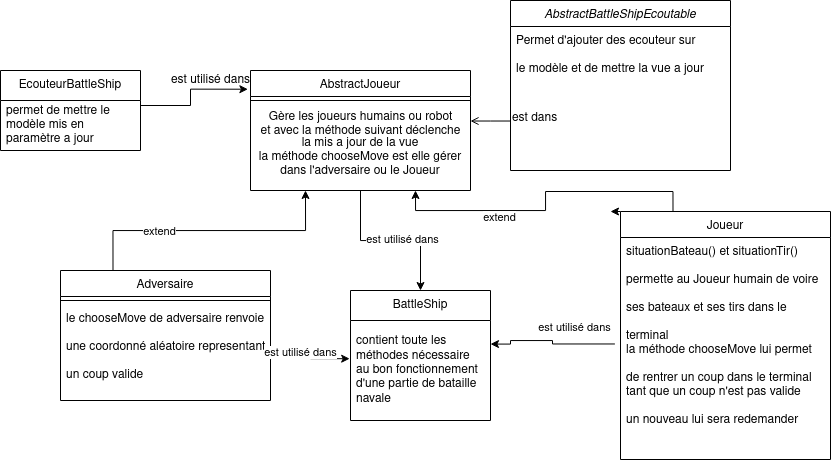

The diagram above was exported from draw.io. Its source (the exported page's mxGraphModel, read from the mxfile embedded in the PNG):
<mxGraphModel dx="1132" dy="493" grid="1" gridSize="10" guides="1" tooltips="1" connect="1" arrows="1" fold="1" page="1" pageScale="1" pageWidth="827" pageHeight="1169" math="0" shadow="0">
  <root>
    <mxCell id="WIyWlLk6GJQsqaUBKTNV-0" />
    <mxCell id="WIyWlLk6GJQsqaUBKTNV-1" parent="WIyWlLk6GJQsqaUBKTNV-0" />
    <mxCell id="zkfFHV4jXpPFQw0GAbJ--0" value="AbstractBattleShipEcoutable" style="swimlane;fontStyle=2;align=center;verticalAlign=top;childLayout=stackLayout;horizontal=1;startSize=26;horizontalStack=0;resizeParent=1;resizeLast=0;collapsible=1;marginBottom=0;rounded=0;shadow=0;strokeWidth=1;" parent="WIyWlLk6GJQsqaUBKTNV-1" vertex="1">
      <mxGeometry x="600" y="10" width="220" height="170" as="geometry">
        <mxRectangle x="230" y="140" width="160" height="26" as="alternateBounds" />
      </mxGeometry>
    </mxCell>
    <mxCell id="zkfFHV4jXpPFQw0GAbJ--3" value="Permet d'ajouter des ecouteur sur &#10;&#10;le modèle et de mettre la vue a jour " style="text;align=left;verticalAlign=top;spacingLeft=4;spacingRight=4;overflow=hidden;rotatable=0;points=[[0,0.5],[1,0.5]];portConstraint=eastwest;rounded=0;shadow=0;html=0;" parent="zkfFHV4jXpPFQw0GAbJ--0" vertex="1">
      <mxGeometry y="26" width="220" height="84" as="geometry" />
    </mxCell>
    <mxCell id="PyxajdQGGaMYTs1aua4E-49" style="edgeStyle=orthogonalEdgeStyle;rounded=0;orthogonalLoop=1;jettySize=auto;html=1;exitX=0.5;exitY=1;exitDx=0;exitDy=0;" edge="1" parent="WIyWlLk6GJQsqaUBKTNV-1" source="zkfFHV4jXpPFQw0GAbJ--17" target="PyxajdQGGaMYTs1aua4E-34">
      <mxGeometry relative="1" as="geometry" />
    </mxCell>
    <mxCell id="PyxajdQGGaMYTs1aua4E-50" value="est utilisé dans " style="edgeLabel;html=1;align=center;verticalAlign=middle;resizable=0;points=[];" vertex="1" connectable="0" parent="PyxajdQGGaMYTs1aua4E-49">
      <mxGeometry x="0.1498" y="2" relative="1" as="geometry">
        <mxPoint as="offset" />
      </mxGeometry>
    </mxCell>
    <mxCell id="zkfFHV4jXpPFQw0GAbJ--17" value="AbstractJoueur" style="swimlane;fontStyle=0;align=center;verticalAlign=top;childLayout=stackLayout;horizontal=1;startSize=26;horizontalStack=0;resizeParent=1;resizeLast=0;collapsible=1;marginBottom=0;rounded=0;shadow=0;strokeWidth=1;" parent="WIyWlLk6GJQsqaUBKTNV-1" vertex="1">
      <mxGeometry x="340" y="80" width="220" height="120" as="geometry">
        <mxRectangle x="550" y="140" width="160" height="26" as="alternateBounds" />
      </mxGeometry>
    </mxCell>
    <mxCell id="zkfFHV4jXpPFQw0GAbJ--23" value="" style="line;html=1;strokeWidth=1;align=left;verticalAlign=middle;spacingTop=-1;spacingLeft=3;spacingRight=3;rotatable=0;labelPosition=right;points=[];portConstraint=eastwest;" parent="zkfFHV4jXpPFQw0GAbJ--17" vertex="1">
      <mxGeometry y="26" width="220" height="8" as="geometry" />
    </mxCell>
    <mxCell id="PyxajdQGGaMYTs1aua4E-5" value="&lt;div&gt;Gère les joueurs humains ou robot&lt;/div&gt;&lt;div&gt;et avec la méthode suivant déclenche &lt;br&gt; &lt;/div&gt;" style="text;html=1;align=center;verticalAlign=middle;resizable=0;points=[];autosize=1;strokeColor=none;fillColor=none;" vertex="1" parent="zkfFHV4jXpPFQw0GAbJ--17">
      <mxGeometry y="34" width="220" height="40" as="geometry" />
    </mxCell>
    <mxCell id="PyxajdQGGaMYTs1aua4E-8" value="&lt;div&gt;la mis a jour de la vue &lt;br&gt;&lt;/div&gt;&lt;div&gt;la méthode chooseMove est elle gérer&lt;/div&gt;&lt;div&gt;dans l'adversaire ou le Joueur&lt;br&gt;&lt;/div&gt;" style="text;html=1;strokeColor=none;fillColor=none;align=center;verticalAlign=middle;whiteSpace=wrap;rounded=0;" vertex="1" parent="zkfFHV4jXpPFQw0GAbJ--17">
      <mxGeometry y="74" width="220" height="26" as="geometry" />
    </mxCell>
    <mxCell id="zkfFHV4jXpPFQw0GAbJ--26" value="" style="endArrow=open;shadow=0;strokeWidth=1;rounded=0;endFill=1;edgeStyle=elbowEdgeStyle;elbow=vertical;" parent="WIyWlLk6GJQsqaUBKTNV-1" source="zkfFHV4jXpPFQw0GAbJ--0" target="zkfFHV4jXpPFQw0GAbJ--17" edge="1">
      <mxGeometry x="0.5" y="41" relative="1" as="geometry">
        <mxPoint x="380" y="192" as="sourcePoint" />
        <mxPoint x="540" y="192" as="targetPoint" />
        <mxPoint x="-40" y="32" as="offset" />
      </mxGeometry>
    </mxCell>
    <mxCell id="zkfFHV4jXpPFQw0GAbJ--27" value="est dans " style="resizable=0;align=left;verticalAlign=bottom;labelBackgroundColor=none;fontSize=12;" parent="zkfFHV4jXpPFQw0GAbJ--26" connectable="0" vertex="1">
      <mxGeometry x="-1" relative="1" as="geometry">
        <mxPoint y="4" as="offset" />
      </mxGeometry>
    </mxCell>
    <mxCell id="PyxajdQGGaMYTs1aua4E-42" style="edgeStyle=orthogonalEdgeStyle;rounded=0;orthogonalLoop=1;jettySize=auto;html=1;exitX=0.25;exitY=0;exitDx=0;exitDy=0;entryX=0.75;entryY=1;entryDx=0;entryDy=0;" edge="1" parent="WIyWlLk6GJQsqaUBKTNV-1" source="PyxajdQGGaMYTs1aua4E-10" target="zkfFHV4jXpPFQw0GAbJ--17">
      <mxGeometry relative="1" as="geometry" />
    </mxCell>
    <mxCell id="PyxajdQGGaMYTs1aua4E-43" value="extend" style="edgeLabel;html=1;align=center;verticalAlign=middle;resizable=0;points=[];" vertex="1" connectable="0" parent="PyxajdQGGaMYTs1aua4E-42">
      <mxGeometry x="0.3425" y="6" relative="1" as="geometry">
        <mxPoint as="offset" />
      </mxGeometry>
    </mxCell>
    <mxCell id="PyxajdQGGaMYTs1aua4E-59" style="edgeStyle=orthogonalEdgeStyle;rounded=0;orthogonalLoop=1;jettySize=auto;html=1;exitX=0;exitY=0;exitDx=0;exitDy=0;" edge="1" parent="WIyWlLk6GJQsqaUBKTNV-1" source="PyxajdQGGaMYTs1aua4E-10">
      <mxGeometry relative="1" as="geometry">
        <mxPoint x="700" y="221.11764705882354" as="targetPoint" />
      </mxGeometry>
    </mxCell>
    <mxCell id="PyxajdQGGaMYTs1aua4E-10" value="Joueur" style="swimlane;fontStyle=0;align=center;verticalAlign=top;childLayout=stackLayout;horizontal=1;startSize=26;horizontalStack=0;resizeParent=1;resizeLast=0;collapsible=1;marginBottom=0;rounded=0;shadow=0;strokeWidth=1;" vertex="1" parent="WIyWlLk6GJQsqaUBKTNV-1">
      <mxGeometry x="710" y="221" width="210" height="248" as="geometry">
        <mxRectangle x="340" y="380" width="170" height="26" as="alternateBounds" />
      </mxGeometry>
    </mxCell>
    <mxCell id="PyxajdQGGaMYTs1aua4E-11" value="situationBateau() et situationTir() &#10;&#10;permette au Joueur humain de voire &#10;&#10;ses bateaux et ses tirs dans le &#10;&#10;terminal&#10;la méthode chooseMove lui permet &#10;&#10;de rentrer un coup dans le terminal&#10;tant que un coup n'est pas valide &#10;&#10;un nouveau lui sera redemander&#10; &#10;" style="text;align=left;verticalAlign=top;spacingLeft=4;spacingRight=4;overflow=hidden;rotatable=0;points=[[0,0.5],[1,0.5]];portConstraint=eastwest;" vertex="1" parent="PyxajdQGGaMYTs1aua4E-10">
      <mxGeometry y="26" width="210" height="214" as="geometry" />
    </mxCell>
    <mxCell id="PyxajdQGGaMYTs1aua4E-15" value="Adversaire" style="swimlane;fontStyle=0;align=center;verticalAlign=top;childLayout=stackLayout;horizontal=1;startSize=26;horizontalStack=0;resizeParent=1;resizeLast=0;collapsible=1;marginBottom=0;rounded=0;shadow=0;strokeWidth=1;" vertex="1" parent="WIyWlLk6GJQsqaUBKTNV-1">
      <mxGeometry x="150" y="280" width="210" height="130" as="geometry">
        <mxRectangle x="340" y="380" width="170" height="26" as="alternateBounds" />
      </mxGeometry>
    </mxCell>
    <mxCell id="PyxajdQGGaMYTs1aua4E-17" value="" style="line;html=1;strokeWidth=1;align=left;verticalAlign=middle;spacingTop=-1;spacingLeft=3;spacingRight=3;rotatable=0;labelPosition=right;points=[];portConstraint=eastwest;" vertex="1" parent="PyxajdQGGaMYTs1aua4E-15">
      <mxGeometry y="26" width="210" height="8" as="geometry" />
    </mxCell>
    <mxCell id="PyxajdQGGaMYTs1aua4E-16" value="le chooseMove de adversaire renvoie &#10;&#10;une coordonné aléatoire representant &#10;&#10;un coup valide&#10;" style="text;align=left;verticalAlign=top;spacingLeft=4;spacingRight=4;overflow=hidden;rotatable=0;points=[[0,0.5],[1,0.5]];portConstraint=eastwest;" vertex="1" parent="PyxajdQGGaMYTs1aua4E-15">
      <mxGeometry y="34" width="210" height="96" as="geometry" />
    </mxCell>
    <mxCell id="PyxajdQGGaMYTs1aua4E-34" value="BattleShip" style="swimlane;fontStyle=0;childLayout=stackLayout;horizontal=1;startSize=30;horizontalStack=0;resizeParent=1;resizeParentMax=0;resizeLast=0;collapsible=1;marginBottom=0;whiteSpace=wrap;html=1;" vertex="1" parent="WIyWlLk6GJQsqaUBKTNV-1">
      <mxGeometry x="440" y="300" width="140" height="130" as="geometry" />
    </mxCell>
    <mxCell id="PyxajdQGGaMYTs1aua4E-35" value="contient toute les méthodes nécessaire au bon fonctionnement d'une partie de bataille navale" style="text;strokeColor=none;fillColor=none;align=left;verticalAlign=middle;spacingLeft=4;spacingRight=4;overflow=hidden;points=[[0,0.5],[1,0.5]];portConstraint=eastwest;rotatable=0;whiteSpace=wrap;html=1;" vertex="1" parent="PyxajdQGGaMYTs1aua4E-34">
      <mxGeometry y="30" width="140" height="100" as="geometry" />
    </mxCell>
    <mxCell id="PyxajdQGGaMYTs1aua4E-51" value="" style="edgeStyle=orthogonalEdgeStyle;rounded=0;orthogonalLoop=1;jettySize=auto;html=1;exitX=0.25;exitY=0;exitDx=0;exitDy=0;entryX=0.25;entryY=1;entryDx=0;entryDy=0;" edge="1" parent="WIyWlLk6GJQsqaUBKTNV-1" source="PyxajdQGGaMYTs1aua4E-15" target="zkfFHV4jXpPFQw0GAbJ--17">
      <mxGeometry relative="1" as="geometry">
        <mxPoint x="310" y="230" as="targetPoint" />
        <mxPoint x="203" y="240" as="sourcePoint" />
      </mxGeometry>
    </mxCell>
    <mxCell id="PyxajdQGGaMYTs1aua4E-52" value="extend" style="edgeLabel;html=1;align=center;verticalAlign=middle;resizable=0;points=[];" vertex="1" connectable="0" parent="PyxajdQGGaMYTs1aua4E-51">
      <mxGeometry x="-0.3701" relative="1" as="geometry">
        <mxPoint as="offset" />
      </mxGeometry>
    </mxCell>
    <mxCell id="PyxajdQGGaMYTs1aua4E-53" style="edgeStyle=orthogonalEdgeStyle;rounded=0;orthogonalLoop=1;jettySize=auto;html=1;exitX=1;exitY=0.5;exitDx=0;exitDy=0;entryX=-0.006;entryY=0.382;entryDx=0;entryDy=0;entryPerimeter=0;" edge="1" parent="WIyWlLk6GJQsqaUBKTNV-1" source="PyxajdQGGaMYTs1aua4E-16" target="PyxajdQGGaMYTs1aua4E-35">
      <mxGeometry relative="1" as="geometry" />
    </mxCell>
    <mxCell id="PyxajdQGGaMYTs1aua4E-54" value="est utilisé dans " style="edgeLabel;html=1;align=center;verticalAlign=middle;resizable=0;points=[];" vertex="1" connectable="0" parent="PyxajdQGGaMYTs1aua4E-53">
      <mxGeometry x="-0.3228" y="1" relative="1" as="geometry">
        <mxPoint as="offset" />
      </mxGeometry>
    </mxCell>
    <mxCell id="PyxajdQGGaMYTs1aua4E-60" style="edgeStyle=orthogonalEdgeStyle;rounded=0;orthogonalLoop=1;jettySize=auto;html=1;exitX=0;exitY=0.5;exitDx=0;exitDy=0;entryX=1.04;entryY=0.241;entryDx=0;entryDy=0;entryPerimeter=0;" edge="1" parent="WIyWlLk6GJQsqaUBKTNV-1">
      <mxGeometry relative="1" as="geometry">
        <mxPoint x="704.4" y="353.47000000000014" as="sourcePoint" />
        <mxPoint x="580.0000000000001" y="353.57000000000005" as="targetPoint" />
        <Array as="points">
          <mxPoint x="642" y="353" />
          <mxPoint x="642" y="350" />
          <mxPoint x="600" y="350" />
          <mxPoint x="600" y="354" />
        </Array>
      </mxGeometry>
    </mxCell>
    <mxCell id="PyxajdQGGaMYTs1aua4E-61" value="est utilisé dans " style="edgeLabel;html=1;align=center;verticalAlign=middle;resizable=0;points=[];" vertex="1" connectable="0" parent="PyxajdQGGaMYTs1aua4E-60">
      <mxGeometry x="0.2496" relative="1" as="geometry">
        <mxPoint x="38" y="-14" as="offset" />
      </mxGeometry>
    </mxCell>
    <mxCell id="PyxajdQGGaMYTs1aua4E-63" value="EcouteurBattleShip" style="swimlane;fontStyle=0;childLayout=stackLayout;horizontal=1;startSize=30;horizontalStack=0;resizeParent=1;resizeParentMax=0;resizeLast=0;collapsible=1;marginBottom=0;whiteSpace=wrap;html=1;" vertex="1" parent="WIyWlLk6GJQsqaUBKTNV-1">
      <mxGeometry x="90" y="80" width="140" height="80" as="geometry" />
    </mxCell>
    <mxCell id="PyxajdQGGaMYTs1aua4E-66" value="permet de mettre le modèle mis en paramètre a jour " style="text;strokeColor=none;fillColor=none;align=left;verticalAlign=middle;spacingLeft=4;spacingRight=4;overflow=hidden;points=[[0,0.5],[1,0.5]];portConstraint=eastwest;rotatable=0;whiteSpace=wrap;html=1;" vertex="1" parent="PyxajdQGGaMYTs1aua4E-63">
      <mxGeometry y="30" width="140" height="50" as="geometry" />
    </mxCell>
    <mxCell id="PyxajdQGGaMYTs1aua4E-71" style="edgeStyle=orthogonalEdgeStyle;rounded=0;orthogonalLoop=1;jettySize=auto;html=1;exitX=1;exitY=0.5;exitDx=0;exitDy=0;entryX=-0.012;entryY=0.156;entryDx=0;entryDy=0;entryPerimeter=0;" edge="1" parent="WIyWlLk6GJQsqaUBKTNV-1" source="PyxajdQGGaMYTs1aua4E-66" target="zkfFHV4jXpPFQw0GAbJ--17">
      <mxGeometry relative="1" as="geometry">
        <Array as="points">
          <mxPoint x="280" y="115" />
          <mxPoint x="280" y="99" />
        </Array>
      </mxGeometry>
    </mxCell>
    <mxCell id="PyxajdQGGaMYTs1aua4E-72" value="est utilisé dans" style="text;html=1;align=center;verticalAlign=middle;resizable=0;points=[];autosize=1;strokeColor=none;fillColor=none;" vertex="1" parent="WIyWlLk6GJQsqaUBKTNV-1">
      <mxGeometry x="250" y="75" width="100" height="30" as="geometry" />
    </mxCell>
  </root>
</mxGraphModel>